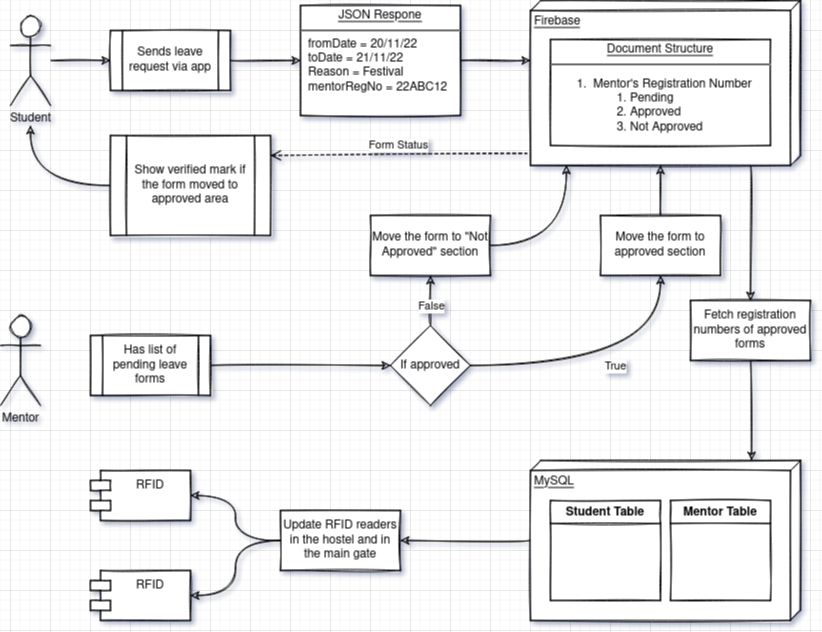

The diagram above was exported from draw.io. Its source (the exported page's mxGraphModel, read from the mxfile embedded in the PNG):
<mxGraphModel dx="1087" dy="587" grid="1" gridSize="10" guides="1" tooltips="1" connect="1" arrows="1" fold="1" page="1" pageScale="1" pageWidth="850" pageHeight="1100" math="0" shadow="1">
  <root>
    <mxCell id="0" />
    <mxCell id="1" parent="0" />
    <mxCell id="NoR7t5Q9mKBiEwE4wCTc-9" style="edgeStyle=orthogonalEdgeStyle;rounded=0;orthogonalLoop=1;jettySize=auto;html=1;entryX=0;entryY=0.5;entryDx=0;entryDy=0;sketch=1;curved=1;" edge="1" parent="1" source="NoR7t5Q9mKBiEwE4wCTc-1" target="NoR7t5Q9mKBiEwE4wCTc-6">
      <mxGeometry relative="1" as="geometry" />
    </mxCell>
    <mxCell id="NoR7t5Q9mKBiEwE4wCTc-1" value="Student" style="shape=umlActor;verticalLabelPosition=bottom;verticalAlign=top;html=1;outlineConnect=0;rounded=0;sketch=1;" vertex="1" parent="1">
      <mxGeometry x="40" y="105" width="40" height="90" as="geometry" />
    </mxCell>
    <mxCell id="NoR7t5Q9mKBiEwE4wCTc-4" value="Mentor" style="shape=umlActor;verticalLabelPosition=bottom;verticalAlign=top;html=1;outlineConnect=0;rounded=0;sketch=1;" vertex="1" parent="1">
      <mxGeometry x="30" y="405" width="40" height="90" as="geometry" />
    </mxCell>
    <mxCell id="NoR7t5Q9mKBiEwE4wCTc-10" style="edgeStyle=orthogonalEdgeStyle;rounded=0;orthogonalLoop=1;jettySize=auto;html=1;entryX=0;entryY=0.5;entryDx=0;entryDy=0;sketch=1;curved=1;" edge="1" parent="1" source="NoR7t5Q9mKBiEwE4wCTc-6" target="NoR7t5Q9mKBiEwE4wCTc-8">
      <mxGeometry relative="1" as="geometry" />
    </mxCell>
    <mxCell id="NoR7t5Q9mKBiEwE4wCTc-6" value="Sends leave request via app" style="shape=process;whiteSpace=wrap;html=1;backgroundOutline=1;rounded=0;sketch=1;" vertex="1" parent="1">
      <mxGeometry x="140" y="120" width="120" height="60" as="geometry" />
    </mxCell>
    <mxCell id="NoR7t5Q9mKBiEwE4wCTc-18" style="edgeStyle=orthogonalEdgeStyle;rounded=0;orthogonalLoop=1;jettySize=auto;html=1;entryX=0.364;entryY=1;entryDx=0;entryDy=0;entryPerimeter=0;sketch=1;curved=1;" edge="1" parent="1" source="NoR7t5Q9mKBiEwE4wCTc-8" target="NoR7t5Q9mKBiEwE4wCTc-11">
      <mxGeometry relative="1" as="geometry" />
    </mxCell>
    <mxCell id="NoR7t5Q9mKBiEwE4wCTc-8" value="&lt;p style=&quot;margin:0px;margin-top:4px;text-align:center;text-decoration:underline;&quot;&gt;JSON Respone&lt;br&gt;&lt;/p&gt;&lt;hr&gt;&lt;p style=&quot;margin:0px;margin-left:8px;&quot;&gt;fromDate = 20/11/22&lt;br&gt;toDate = 21/11/22&lt;br&gt;Reason = Festival&lt;/p&gt;&lt;p style=&quot;margin:0px;margin-left:8px;&quot;&gt;mentorRegNo = 22ABC12&lt;br&gt;&lt;/p&gt;" style="verticalAlign=top;align=left;overflow=fill;fontSize=12;fontFamily=Helvetica;html=1;rounded=0;sketch=1;" vertex="1" parent="1">
      <mxGeometry x="330" y="95" width="160" height="110" as="geometry" />
    </mxCell>
    <mxCell id="NoR7t5Q9mKBiEwE4wCTc-11" value="Firebase" style="verticalAlign=top;align=left;spacingTop=8;spacingLeft=2;spacingRight=12;shape=cube;size=10;direction=south;fontStyle=4;html=1;rounded=0;sketch=1;" vertex="1" parent="1">
      <mxGeometry x="560" y="90" width="270" height="165" as="geometry" />
    </mxCell>
    <mxCell id="NoR7t5Q9mKBiEwE4wCTc-15" value="&lt;p style=&quot;margin:0px;margin-top:4px;text-align:center;text-decoration:underline;&quot;&gt;Document Structure&lt;br&gt;&lt;/p&gt;&lt;hr&gt;&lt;ol&gt;&lt;li&gt;&amp;nbsp;Mentor's Registration Number&lt;/li&gt;&lt;ol&gt;&lt;li&gt;Pending&lt;/li&gt;&lt;li&gt;Approved&lt;/li&gt;&lt;li&gt;Not Approved&lt;br&gt;&lt;/li&gt;&lt;/ol&gt;&lt;/ol&gt;" style="verticalAlign=top;align=left;overflow=fill;fontSize=12;fontFamily=Helvetica;html=1;rounded=0;sketch=1;" vertex="1" parent="1">
      <mxGeometry x="580" y="129" width="220" height="106" as="geometry" />
    </mxCell>
    <mxCell id="NoR7t5Q9mKBiEwE4wCTc-21" value="" style="edgeStyle=orthogonalEdgeStyle;rounded=0;orthogonalLoop=1;jettySize=auto;html=1;sketch=1;curved=1;" edge="1" parent="1" source="NoR7t5Q9mKBiEwE4wCTc-19" target="NoR7t5Q9mKBiEwE4wCTc-20">
      <mxGeometry relative="1" as="geometry" />
    </mxCell>
    <mxCell id="NoR7t5Q9mKBiEwE4wCTc-19" value="Has list of pending leave forms" style="shape=process;whiteSpace=wrap;html=1;backgroundOutline=1;rounded=0;sketch=1;" vertex="1" parent="1">
      <mxGeometry x="120" y="425" width="120" height="60" as="geometry" />
    </mxCell>
    <mxCell id="NoR7t5Q9mKBiEwE4wCTc-23" value="" style="edgeStyle=orthogonalEdgeStyle;rounded=0;orthogonalLoop=1;jettySize=auto;html=1;sketch=1;curved=1;" edge="1" parent="1" source="NoR7t5Q9mKBiEwE4wCTc-20" target="NoR7t5Q9mKBiEwE4wCTc-22">
      <mxGeometry relative="1" as="geometry" />
    </mxCell>
    <mxCell id="NoR7t5Q9mKBiEwE4wCTc-26" value="True" style="edgeLabel;html=1;align=center;verticalAlign=middle;resizable=0;points=[];rounded=0;sketch=1;" vertex="1" connectable="0" parent="NoR7t5Q9mKBiEwE4wCTc-23">
      <mxGeometry x="0.2" y="-5" relative="1" as="geometry">
        <mxPoint x="-24" y="-5" as="offset" />
      </mxGeometry>
    </mxCell>
    <mxCell id="NoR7t5Q9mKBiEwE4wCTc-31" value="" style="edgeStyle=orthogonalEdgeStyle;rounded=0;orthogonalLoop=1;jettySize=auto;html=1;sketch=1;curved=1;" edge="1" parent="1" source="NoR7t5Q9mKBiEwE4wCTc-20" target="NoR7t5Q9mKBiEwE4wCTc-30">
      <mxGeometry relative="1" as="geometry" />
    </mxCell>
    <mxCell id="NoR7t5Q9mKBiEwE4wCTc-35" value="False" style="edgeLabel;html=1;align=center;verticalAlign=middle;resizable=0;points=[];rounded=0;sketch=1;" vertex="1" connectable="0" parent="NoR7t5Q9mKBiEwE4wCTc-31">
      <mxGeometry x="0.5429" relative="1" as="geometry">
        <mxPoint y="19" as="offset" />
      </mxGeometry>
    </mxCell>
    <mxCell id="NoR7t5Q9mKBiEwE4wCTc-20" value="If approved" style="rhombus;whiteSpace=wrap;html=1;rounded=0;sketch=1;" vertex="1" parent="1">
      <mxGeometry x="420" y="415" width="80" height="80" as="geometry" />
    </mxCell>
    <mxCell id="NoR7t5Q9mKBiEwE4wCTc-25" style="edgeStyle=orthogonalEdgeStyle;rounded=0;orthogonalLoop=1;jettySize=auto;html=1;entryX=0;entryY=0;entryDx=165;entryDy=140;entryPerimeter=0;sketch=1;curved=1;" edge="1" parent="1" source="NoR7t5Q9mKBiEwE4wCTc-22" target="NoR7t5Q9mKBiEwE4wCTc-11">
      <mxGeometry relative="1" as="geometry" />
    </mxCell>
    <mxCell id="NoR7t5Q9mKBiEwE4wCTc-22" value="Move the form to approved section" style="whiteSpace=wrap;html=1;rounded=0;sketch=1;" vertex="1" parent="1">
      <mxGeometry x="630" y="305" width="120" height="60" as="geometry" />
    </mxCell>
    <mxCell id="NoR7t5Q9mKBiEwE4wCTc-38" style="edgeStyle=orthogonalEdgeStyle;rounded=0;orthogonalLoop=1;jettySize=auto;html=1;entryX=1;entryY=0.867;entryDx=0;entryDy=0;entryPerimeter=0;sketch=1;curved=1;" edge="1" parent="1" source="NoR7t5Q9mKBiEwE4wCTc-30" target="NoR7t5Q9mKBiEwE4wCTc-11">
      <mxGeometry relative="1" as="geometry" />
    </mxCell>
    <mxCell id="NoR7t5Q9mKBiEwE4wCTc-30" value="Move the form to &quot;Not Approved&quot; section" style="whiteSpace=wrap;html=1;rounded=0;sketch=1;" vertex="1" parent="1">
      <mxGeometry x="400" y="305" width="120" height="60" as="geometry" />
    </mxCell>
    <mxCell id="NoR7t5Q9mKBiEwE4wCTc-57" style="edgeStyle=orthogonalEdgeStyle;rounded=0;orthogonalLoop=1;jettySize=auto;html=1;sketch=1;curved=1;" edge="1" parent="1" source="NoR7t5Q9mKBiEwE4wCTc-39" target="NoR7t5Q9mKBiEwE4wCTc-54">
      <mxGeometry relative="1" as="geometry" />
    </mxCell>
    <mxCell id="NoR7t5Q9mKBiEwE4wCTc-39" value="MySQL" style="verticalAlign=top;align=left;spacingTop=8;spacingLeft=2;spacingRight=12;shape=cube;size=10;direction=south;fontStyle=4;html=1;rounded=0;sketch=1;" vertex="1" parent="1">
      <mxGeometry x="560" y="550" width="270" height="160" as="geometry" />
    </mxCell>
    <mxCell id="NoR7t5Q9mKBiEwE4wCTc-40" value="" style="endArrow=classic;html=1;rounded=0;entryX=0;entryY=0.181;entryDx=0;entryDy=0;entryPerimeter=0;startArrow=none;sketch=1;curved=1;" edge="1" parent="1" source="NoR7t5Q9mKBiEwE4wCTc-43" target="NoR7t5Q9mKBiEwE4wCTc-39">
      <mxGeometry width="50" height="50" relative="1" as="geometry">
        <mxPoint x="780" y="192" as="sourcePoint" />
        <mxPoint x="790.0799999999999" y="458.95000000000005" as="targetPoint" />
      </mxGeometry>
    </mxCell>
    <mxCell id="NoR7t5Q9mKBiEwE4wCTc-43" value="Fetch registration numbers of approved forms" style="rounded=0;whiteSpace=wrap;html=1;sketch=1;" vertex="1" parent="1">
      <mxGeometry x="720" y="390" width="120" height="60" as="geometry" />
    </mxCell>
    <mxCell id="NoR7t5Q9mKBiEwE4wCTc-45" value="" style="endArrow=classic;html=1;rounded=0;exitX=1;exitY=0.185;exitDx=0;exitDy=0;exitPerimeter=0;sketch=1;curved=1;" edge="1" parent="1" source="NoR7t5Q9mKBiEwE4wCTc-11" target="NoR7t5Q9mKBiEwE4wCTc-43">
      <mxGeometry width="50" height="50" relative="1" as="geometry">
        <mxPoint x="390" y="555" as="sourcePoint" />
        <mxPoint x="440" y="505" as="targetPoint" />
      </mxGeometry>
    </mxCell>
    <mxCell id="NoR7t5Q9mKBiEwE4wCTc-47" value="Mentor Table" style="swimlane;whiteSpace=wrap;html=1;rounded=0;sketch=1;" vertex="1" parent="1">
      <mxGeometry x="700" y="590" width="100" height="100" as="geometry" />
    </mxCell>
    <mxCell id="NoR7t5Q9mKBiEwE4wCTc-46" value="Student Table" style="swimlane;whiteSpace=wrap;html=1;rounded=0;sketch=1;" vertex="1" parent="NoR7t5Q9mKBiEwE4wCTc-47">
      <mxGeometry x="-120" width="110" height="100" as="geometry">
        <mxRectangle x="-120" width="120" height="30" as="alternateBounds" />
      </mxGeometry>
    </mxCell>
    <mxCell id="NoR7t5Q9mKBiEwE4wCTc-50" style="edgeStyle=orthogonalEdgeStyle;rounded=0;orthogonalLoop=1;jettySize=auto;html=1;sketch=1;curved=1;" edge="1" parent="1" source="NoR7t5Q9mKBiEwE4wCTc-48">
      <mxGeometry relative="1" as="geometry">
        <mxPoint x="60" y="215" as="targetPoint" />
      </mxGeometry>
    </mxCell>
    <mxCell id="NoR7t5Q9mKBiEwE4wCTc-48" value="Show verified mark if the form moved to approved area" style="shape=process;whiteSpace=wrap;html=1;backgroundOutline=1;rounded=0;sketch=1;" vertex="1" parent="1">
      <mxGeometry x="140" y="225" width="160" height="100" as="geometry" />
    </mxCell>
    <mxCell id="NoR7t5Q9mKBiEwE4wCTc-51" value="RFID" style="shape=module;align=left;spacingLeft=20;align=center;verticalAlign=top;rounded=0;sketch=1;" vertex="1" parent="1">
      <mxGeometry x="120" y="560" width="100" height="50" as="geometry" />
    </mxCell>
    <mxCell id="NoR7t5Q9mKBiEwE4wCTc-52" value="RFID" style="shape=module;align=left;spacingLeft=20;align=center;verticalAlign=top;rounded=0;sketch=1;" vertex="1" parent="1">
      <mxGeometry x="120" y="660" width="100" height="50" as="geometry" />
    </mxCell>
    <mxCell id="NoR7t5Q9mKBiEwE4wCTc-55" style="edgeStyle=orthogonalEdgeStyle;rounded=0;orthogonalLoop=1;jettySize=auto;html=1;entryX=1;entryY=0.5;entryDx=0;entryDy=0;sketch=1;curved=1;" edge="1" parent="1" source="NoR7t5Q9mKBiEwE4wCTc-54" target="NoR7t5Q9mKBiEwE4wCTc-51">
      <mxGeometry relative="1" as="geometry" />
    </mxCell>
    <mxCell id="NoR7t5Q9mKBiEwE4wCTc-56" style="edgeStyle=orthogonalEdgeStyle;rounded=0;orthogonalLoop=1;jettySize=auto;html=1;entryX=1;entryY=0.5;entryDx=0;entryDy=0;sketch=1;curved=1;" edge="1" parent="1" source="NoR7t5Q9mKBiEwE4wCTc-54" target="NoR7t5Q9mKBiEwE4wCTc-52">
      <mxGeometry relative="1" as="geometry" />
    </mxCell>
    <mxCell id="NoR7t5Q9mKBiEwE4wCTc-54" value="Update RFID readers in the hostel and in the main gate" style="rounded=0;whiteSpace=wrap;html=1;sketch=1;" vertex="1" parent="1">
      <mxGeometry x="310" y="600" width="120" height="60" as="geometry" />
    </mxCell>
    <mxCell id="NoR7t5Q9mKBiEwE4wCTc-62" value="Form Status" style="html=1;verticalAlign=bottom;endArrow=open;dashed=1;endSize=8;rounded=0;exitX=0.927;exitY=1.011;exitDx=0;exitDy=0;exitPerimeter=0;sketch=1;curved=1;" edge="1" parent="1" source="NoR7t5Q9mKBiEwE4wCTc-11">
      <mxGeometry relative="1" as="geometry">
        <mxPoint x="550" y="245" as="sourcePoint" />
        <mxPoint x="300" y="245" as="targetPoint" />
      </mxGeometry>
    </mxCell>
  </root>
</mxGraphModel>